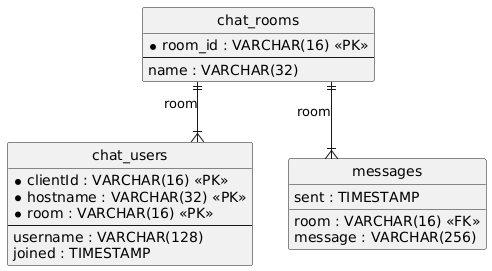

The diagram above was rendered by PlantUML. Its source (embedded in the PNG):
@startuml
hide circle
skinparam linetype ortho

entity "chat_rooms" as chat_rooms {
  * room_id : VARCHAR(16) <<PK>>
  --
  name : VARCHAR(32)
}

entity "chat_users" as chat_users {
  * clientId : VARCHAR(16) <<PK>>
  * hostname : VARCHAR(32) <<PK>>
  * room : VARCHAR(16) <<PK>>
  --
  username : VARCHAR(128)
  joined : TIMESTAMP
}

entity "messages" as messages {
  room : VARCHAR(16) <<FK>>
  message : VARCHAR(256)
  sent : TIMESTAMP
}

chat_rooms ||--|{ chat_users : "room"
chat_rooms ||--|{ messages : "room"
@enduml